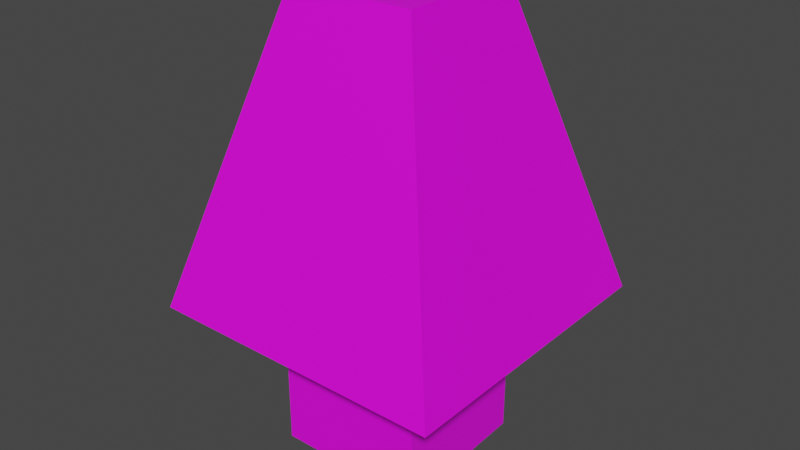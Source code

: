# Source: lamp.blend  (saved by Blender 3.4.6; exported with 4.5.12 LTS)
import bpy
from mathutils import Matrix  # noqa: F401  (used for matrix-valued properties, if any)

bpy.ops.wm.read_factory_settings(use_empty=True)
scene = bpy.context.scene
scene.name = 'Scene'

# ---- collections
col_lamp = bpy.data.collections.new('Lamp'); scene.collection.children.link(col_lamp)

# ---- images (referenced by path relative to the original .blend; pixels are not part of the script)
import os
ASSET_DIR = os.environ.get("B2B_ASSET_DIR", "")  # directory of the original .blend (textures are referenced by path, not embedded)
HERE = os.path.dirname(os.path.abspath(__file__))  # packed textures are extracted next to this script under _unpacked/

def load_image(name, relpath, width, height, colorspace="sRGB"):
    """Load a texture the original file referenced (path relative to the .blend, or extracted next to this script)."""
    p = next((c for c in (os.path.join(HERE, relpath), os.path.join(ASSET_DIR, relpath)) if relpath and os.path.exists(c)), "")
    if p:
        img = bpy.data.images.load(p, check_existing=True)
        img.name = name
    else:  # same state as the original file: an image datablock whose file is absent (Cycles renders it pink)
        img = bpy.data.images.new(name, width, height)
        img.source = "FILE"
        img.filepath = "//" + (relpath or name)
    img.colorspace_settings.name = colorspace
    return img
img_lamp_png = load_image('lamp.png', 'lamp.png', 1024, 1024, 'sRGB')

# ---- materials (node trees are filled in below, after node groups)
mat_lamp = bpy.data.materials.new('Lamp')
mat_lamp.alpha_threshold = 0.0
mat_lamp.use_transparent_shadow = False
mat_lamp.roughness = 0.5
mat_lamp.line_color = (0.0, 0.0, 0.0, 1.0)

# ---- material node trees
mat_lamp.use_nodes = True; mat_lamp.node_tree.nodes.clear()
_N = mat_lamp.node_tree.nodes; _L = mat_lamp.node_tree.links
n0 = _N.new('ShaderNodeOutputMaterial'); n0.name = 'Material Output'; n0.location = (300, 300)
n1 = _N.new('ShaderNodeBsdfPrincipled'); n1.name = 'Principled BSDF'; n1.location = (10, 300)
n1.distribution = 'GGX'
n1.subsurface_method = 'RANDOM_WALK_SKIN'
n1.inputs[3].default_value = 1.45
n1.inputs[27].default_value = (0.0, 0.0, 0.0, 1.0)
n1.inputs[28].default_value = 1.0
n2 = _N.new('ShaderNodeTexImage'); n2.name = 'Image Texture'; n2.location = (-280, 280)
n2.image = img_lamp_png
_L.new(n1.outputs[0], n0.inputs[0])
_L.new(n2.outputs[0], n1.inputs[0])
n0.is_active_output = True

# ---- world
world_world = bpy.data.worlds.new('World'); scene.world = world_world
world_world.use_nodes = True; world_world.node_tree.nodes.clear()
_N = world_world.node_tree.nodes; _L = world_world.node_tree.links
n0 = _N.new('ShaderNodeOutputWorld'); n0.name = 'World Output'; n0.location = (300, 300)
n1 = _N.new('ShaderNodeBackground'); n1.name = 'Background'; n1.location = (10, 300)
n1.inputs[0].default_value = (0.05088, 0.05088, 0.05088, 1.0)
_L.new(n1.outputs[0], n0.inputs[0])
n0.is_active_output = True
world_world.color = (0.05088, 0.05088, 0.05088)
world_world.use_sun_shadow = False
world_world.sun_shadow_jitter_overblur = 0.0

# ---- meshes
me_lamp = bpy.data.meshes.new('Lamp')
me_lamp.from_pydata([(0.4244, 0.4244, 1.5), (1.0, 1.0, 0.5), (0.4244, -0.4244, 1.5), (1.0, -1.0, 0.5), (-0.4244, 0.4244, 1.5), (-1.0, 1.0, 0.5), (-0.4244, -0.4244, 1.5), (-1.0, -1.0, 0.5), (0.5324, -0.5308, 0.5), (0.5076, 0.4645, 0.5), (-0.4799, -0.5307, 0.5), (-0.4795, 0.4735, 0.5), (0.5324, -0.5308, 0.0), (0.5076, 0.4645, 0.0), (-0.4799, -0.5307, 0.0), (-0.4795, 0.4735, 0.0)], [], [(0, 4, 6, 2), (3, 2, 6, 7), (7, 6, 4, 5), (5, 1, 9, 11), (1, 0, 2, 3), (5, 4, 0, 1), (15, 13, 12, 14), (3, 8, 9, 1), (7, 10, 8, 3), (11, 10, 7, 5), (11, 9, 13, 15), (10, 11, 15, 14), (8, 10, 14, 12), (9, 8, 12, 13)])
_uv = me_lamp.uv_layers.new(name='UVMap')
_uv.uv.foreach_set('vector', [0.01789, 0.01224, 0.04009, 0.01224, 0.04009, 0.03444, 0.01789, 0.03444, 0.75, 1.0, 0.7365, 0.4141, 1.0, 0.4055, 1.0, 1.0, 0.0, 1.0, -4.47e-08, 0.3883, 0.2402, 0.3969, 0.25, 1.0, 0.01832, 0.0119, 0.04366, 0.0119, 0.03742, 0.01868, 0.02491, 0.01857, 0.5, 1.0, 0.4865, 0.4141, 0.7365, 0.4141, 0.75, 1.0, 0.25, 1.0, 0.2402, 0.3969, 0.4865, 0.4141, 0.5, 1.0, 0.02491, 0.01857, 0.03742, 0.01868, 0.03774, 0.0313, 0.02491, 0.03129, 0.04366, 0.03724, 0.03774, 0.0313, 0.03742, 0.01868, 0.04366, 0.0119, 0.01832, 0.03724, 0.02491, 0.03129, 0.03774, 0.0313, 0.04366, 0.03724, 0.02491, 0.01857, 0.02491, 0.03129, 0.01832, 0.03724, 0.01832, 0.0119, 0.4946, 0.4113, 0.2434, 0.4003, 0.2389, 0.0, 0.5001, 0.0, 0.745, 0.4122, 0.4946, 0.4113, 0.5001, 0.0, 0.751, 0.0009409, 1.0, 0.4061, 0.745, 0.4122, 0.751, 0.0009409, 1.0, 0.001006, 0.2434, 0.4003, 0.0, 0.384, 1.863e-09, 0.0, 0.2389, 0.0])
me_lamp.materials.append(mat_lamp)
me_lamp.use_mirror_vertex_groups = False
me_lamp.update()

# ---- objects
ob_lamp = bpy.data.objects.new('Lamp', me_lamp)

# ---- transforms, parenting, visibility, modifiers, constraints
ob_lamp.location = (0.0, 0.0, 0.0)
ob_lamp.scale = (0.1, 0.1, 0.2)
ob_lamp.lock_rotations_4d = False
ob_lamp.empty_display_type = 'ARROWS'
ob_lamp.lineart.crease_threshold = 0.0

# ---- collection membership
col_lamp.objects.link(ob_lamp)

# ---- scene / render settings (as saved in the file)
scene.frame_start = 1; scene.frame_end = 250; scene.frame_set(1)
scene.render.engine = 'BLENDER_EEVEE_NEXT'
scene.cycles.sampling_pattern = 'TABULATED_SOBOL'
scene.cycles.use_light_tree = False
scene.view_settings.view_transform = 'Filmic'
bpy.context.view_layer.update()

# ---- added for rendering (the .blend has no active camera and no usable light): camera, sun
cam_auto = bpy.data.cameras.new('AutoCamera')
cam_auto.lens = 50.0
cam_auto.sensor_width = 36.0
cam_auto.clip_end = 1000.0
ob_auto_camera = bpy.data.objects.new('AutoCamera', cam_auto)
scene.collection.objects.link(ob_auto_camera)
ob_auto_camera.location = (0.38148, -0.457776, 0.455184)
ob_auto_camera.rotation_euler = (1.09748, -7.21219e-08, 0.694738)
scene.camera = ob_auto_camera
light_auto_sun = bpy.data.lights.new('AutoSun', 'SUN')
light_auto_sun.energy = 3.0
light_auto_sun.angle = 0.0523599
ob_auto_sun = bpy.data.objects.new('AutoSun', light_auto_sun)
scene.collection.objects.link(ob_auto_sun)
ob_auto_sun.rotation_euler = (0.872665, 0.174533, 0.523599)
bpy.context.view_layer.update()
